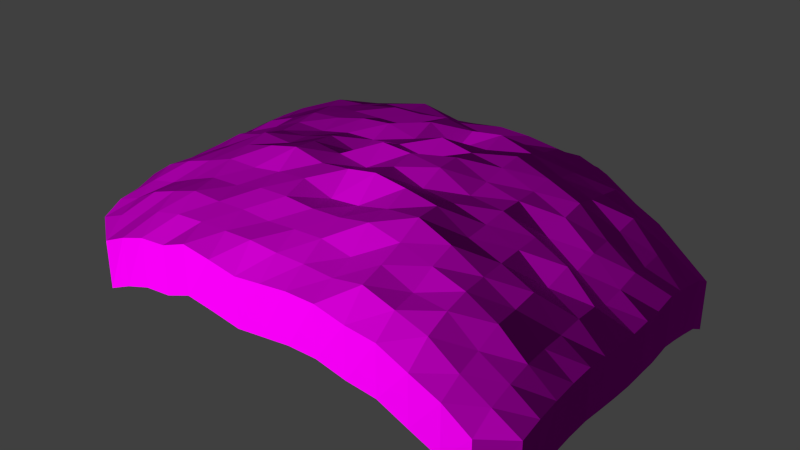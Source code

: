 # Source: decoration_vegetation_pile_foliage_3.blend  (saved by Blender 2.70.0; exported with 4.5.12 LTS)
import bpy
from mathutils import Matrix  # noqa: F401  (used for matrix-valued properties, if any)

bpy.ops.wm.read_factory_settings(use_empty=True)
scene = bpy.context.scene
scene.name = 'Scene'

# ---- collections
col_collection_1 = bpy.data.collections.new('Collection 1'); scene.collection.children.link(col_collection_1)

# ---- images (referenced by path relative to the original .blend; pixels are not part of the script)
import os
ASSET_DIR = os.environ.get("B2B_ASSET_DIR", "")  # directory of the original .blend (textures are referenced by path, not embedded)
HERE = os.path.dirname(os.path.abspath(__file__))  # packed textures are extracted next to this script under _unpacked/

def load_image(name, relpath, width, height, colorspace="sRGB"):
    """Load a texture the original file referenced (path relative to the .blend, or extracted next to this script)."""
    p = next((c for c in (os.path.join(HERE, relpath), os.path.join(ASSET_DIR, relpath)) if relpath and os.path.exists(c)), "")
    if p:
        img = bpy.data.images.load(p, check_existing=True)
        img.name = name
    else:  # same state as the original file: an image datablock whose file is absent (Cycles renders it pink)
        img = bpy.data.images.new(name, width, height)
        img.source = "FILE"
        img.filepath = "//" + (relpath or name)
    img.colorspace_settings.name = colorspace
    return img
img_decoration_vegetation_foliage_3_normal_jpg = load_image('decoration_vegetation_foliage_3_normal.jpg', 'Texturen/decoration_vegetation_foliage_3_normal.jpg', 1024, 1024, 'sRGB')
img_decoration_vegetation_foliage_3_diffuse_jpg = load_image('decoration_vegetation_foliage_3_diffuse.jpg', 'Texturen/decoration_vegetation_foliage_3_diffuse.jpg', 1024, 1024, 'sRGB')

# ---- materials (node trees are filled in below, after node groups)
mat_decoration_pile_foliage_3 = bpy.data.materials.new('decoration_pile_foliage_3')
mat_decoration_pile_foliage_3.alpha_threshold = 0.0
mat_decoration_pile_foliage_3.roughness = 0.5
mat_decoration_pile_foliage_3.line_color = (0.0, 0.0, 0.0, 1.0)

# ---- material node trees
mat_decoration_pile_foliage_3.use_nodes = True; mat_decoration_pile_foliage_3.node_tree.nodes.clear()
_N = mat_decoration_pile_foliage_3.node_tree.nodes; _L = mat_decoration_pile_foliage_3.node_tree.links
n0 = _N.new('ShaderNodeOutputMaterial'); n0.name = 'Material Output'; n0.location = (300, 300)
n1 = _N.new('ShaderNodeBsdfDiffuse'); n1.name = 'Diffuse BSDF'; n1.location = (10, 300)
n2 = _N.new('ShaderNodeNormalMap'); n2.name = 'Normal Map'; n2.location = (-213, 132)
n3 = _N.new('ShaderNodeTexCoord'); n3.name = 'Texture Coordinate'; n3.location = (-776, 299)
n4 = _N.new('ShaderNodeTexImage'); n4.name = 'Image Texture.001'; n4.location = (-475, 135)
n4.width = 140
n4.image = img_decoration_vegetation_foliage_3_normal_jpg
n5 = _N.new('ShaderNodeTexImage'); n5.name = 'Image Texture'; n5.location = (-473, 354)
n5.width = 140
n5.image = img_decoration_vegetation_foliage_3_diffuse_jpg
_L.new(n1.outputs[0], n0.inputs[0])
_L.new(n3.outputs[2], n5.inputs[0])
_L.new(n3.outputs[2], n4.inputs[0])
_L.new(n5.outputs[0], n1.inputs[0])
_L.new(n4.outputs[0], n2.inputs[1])
_L.new(n2.outputs[0], n1.inputs[2])
n0.is_active_output = True

# ---- world
world_world = bpy.data.worlds.new('World'); scene.world = world_world
world_world.color = (0.05088, 0.05088, 0.05088)
world_world.use_sun_shadow = False
world_world.sun_shadow_jitter_overblur = 0.0
world_world.cycles.sampling_method = 'MANUAL'
world_world.cycles.sample_map_resolution = 256

# ---- meshes
me_plane = bpy.data.meshes.new('Plane')
me_plane.from_pydata([(-0.8699, -0.9905, -0.06186), (0.9909, -0.8493, -0.134), (-0.9952, 0.862, -0.01967), (0.8727, 0.973, -0.1267), (-1.006, 0.0, 0.03141), (7.451e-09, -1.01, 0.05409), (1.014, 0.0, -0.06362), (7.451e-09, 1.012, 0.06654), (7.451e-09, 0.0, 0.2756), (-1.002, -0.4987, 0.03721), (0.5108, -1.007, 0.03543), (1.001, 0.4874, -0.06191), (-0.5037, 1.008, 0.04877), (-0.9998, 0.4967, 0.03876), (-0.5021, -1.006, 0.03071), (1.0, -0.4895, -0.07421), (0.5114, 1.007, 0.04104), (7.451e-09, 0.5171, 0.2489), (7.451e-09, -0.5124, 0.205), (-0.5166, 0.0, 0.237), (0.5324, 0.0, 0.2201), (0.5232, 0.5125, 0.1995), (-0.5109, 0.5136, 0.2115), (-0.5121, -0.5126, 0.2106), (0.5256, -0.512, 0.2022), (-0.9979, -0.7445, -0.001124), (0.7586, -0.9907, -0.06093), (0.9949, 0.7255, -0.09188), (-0.7507, 0.996, -0.01214), (-0.9949, 0.7398, -0.0006768), (-0.7505, -0.9982, -0.016), (0.9938, -0.7294, -0.1081), (0.7581, 0.9864, -0.05955), (7.451e-09, 0.7709, 0.1844), (7.451e-09, -0.7678, 0.1663), (-0.7657, 0.0, 0.1281), (0.2609, 0.0, 0.2925), (-1.005, -0.2497, 0.03995), (0.2534, -1.013, 0.07121), (1.008, 0.2463, -0.06283), (-0.2513, 1.011, 0.06523), (-1.007, 0.2496, 0.05369), (-0.2511, -1.01, 0.05627), (1.009, -0.2471, -0.06307), (0.2521, 1.008, 0.04912), (7.451e-09, 0.2564, 0.3005), (7.451e-09, -0.2547, 0.2499), (-0.2552, 0.0, 0.2573), (0.7814, 0.0, 0.06653), (0.5198, 0.7673, 0.1629), (0.5317, 0.2548, 0.2353), (0.2571, 0.5159, 0.2364), (0.7842, 0.5041, 0.1142), (-0.5069, 0.7658, 0.1535), (-0.5162, 0.2552, 0.2497), (-0.7611, 0.5064, 0.1372), (-0.2538, 0.5165, 0.2414), (-0.5165, -0.2545, 0.2498), (-0.5087, -0.7664, 0.1569), (-0.7642, -0.5073, 0.1427), (-0.2539, -0.5142, 0.2293), (0.5275, -0.2537, 0.2029), (0.5149, -0.7614, 0.1194), (0.2577, -0.5151, 0.2405), (0.778, -0.5023, 0.08036), (0.7676, 0.7472, 0.04299), (-0.2528, 0.7718, 0.1901), (-0.2553, -0.2552, 0.279), (0.7809, -0.2506, 0.07886), (0.2548, 0.7692, 0.1747), (0.2592, 0.2556, 0.2653), (0.786, 0.251, 0.1015), (-0.7595, 0.7587, 0.1117), (-0.7672, 0.2526, 0.1551), (-0.2549, 0.2556, 0.2603), (-0.7658, -0.2522, 0.1419), (-0.758, -0.757, 0.08839), (-0.2525, -0.7672, 0.1617), (0.2586, -0.2547, 0.2465), (0.2544, -0.7658, 0.1509), (0.7658, -0.7478, 0.0223), (-0.9939, -0.8645, -0.03916), (0.8721, -0.9789, -0.1317), (0.9878, 0.8423, -0.1299), (-0.8714, 0.9881, -0.05105), (7.451e-09, 0.8894, 0.1232), (7.451e-09, -0.89, 0.1215), (-0.8896, 0.0, 0.09345), (0.1274, 0.0, 0.2593), (-1.007, -0.1249, 0.042), (0.1258, -1.012, 0.06928), (1.014, 0.1241, -0.05823), (-0.1253, 1.009, 0.05406), (-1.008, 0.1249, 0.04632), (-0.1251, -1.007, 0.03858), (1.012, -0.1242, -0.06406), (0.1255, 1.009, 0.05066), (7.451e-09, 0.1265, 0.2691), (7.451e-09, -0.1263, 0.3067), (-0.1263, 0.0, 0.2617), (0.8976, 0.0, -0.007575), (0.5146, 0.8871, 0.1114), (0.5319, 0.1262, 0.2224), (0.1267, 0.5156, 0.233), (0.6547, 0.5085, 0.159), (-0.5064, 0.8902, 0.1275), (-0.5172, 0.1263, 0.2483), (-0.8832, 0.5025, 0.09695), (-0.3829, 0.5159, 0.2375), (-0.5159, -0.1261, 0.2325), (-0.5055, -0.8876, 0.1062), (-0.8865, -0.5039, 0.101), (-0.3822, -0.513, 0.2126), (0.5312, -0.126, 0.2169), (0.5152, -0.887, 0.1022), (0.1267, -0.5132, 0.2151), (0.6537, -0.5072, 0.142), (-0.9979, -0.621, 0.01169), (0.635, -0.9985, -0.01407), (0.9958, 0.606, -0.07787), (-0.6277, 1.002, 0.01901), (-0.9983, 0.6196, 0.02853), (-0.628, -1.004, 0.019), (0.9955, -0.6092, -0.09173), (0.6359, 0.9969, -0.007604), (7.451e-09, 0.6459, 0.2238), (7.451e-09, -0.6423, 0.2031), (-0.6442, 0.0, 0.1941), (0.3955, 0.0, 0.2463), (-1.002, -0.3739, 0.03289), (0.3806, -1.008, 0.04596), (1.009, 0.3682, -0.04581), (-0.3766, 1.007, 0.04515), (-1.005, 0.3743, 0.05952), (-0.3784, -1.013, 0.07138), (1.007, -0.3691, -0.05984), (0.3796, 1.006, 0.03966), (7.451e-09, 0.3879, 0.2907), (7.451e-09, -0.3856, 0.2736), (-0.3848, 0.0, 0.235), (0.6584, 0.0, 0.1372), (0.5202, 0.6399, 0.1787), (0.5261, 0.3835, 0.2109), (0.3908, 0.5156, 0.2347), (0.8956, 0.4953, 0.02387), (-0.5094, 0.6418, 0.1924), (-0.5116, 0.3836, 0.2117), (-0.6405, 0.5126, 0.2025), (-0.1259, 0.515, 0.2264), (-0.5143, -0.3838, 0.233), (-0.5091, -0.6391, 0.174), (-0.6386, -0.5099, 0.1749), (-0.1261, -0.5147, 0.2398), (0.5245, -0.382, 0.1922), (0.521, -0.6386, 0.1686), (0.3934, -0.5155, 0.2507), (0.8899, -0.4953, -0.005328), (0.7619, 0.8666, 0.00406), (0.7735, 0.6259, 0.07512), (0.6455, 0.7574, 0.104), (0.8848, 0.7364, -0.02133), (-0.252, 0.8925, 0.1392), (-0.2539, 0.6481, 0.2415), (-0.3808, 0.7709, 0.1853), (-0.1256, 0.7696, 0.1766), (-0.2554, -0.1263, 0.2718), (-0.2552, -0.3861, 0.2852), (-0.3845, -0.2547, 0.2433), (-0.1263, -0.2549, 0.2665), (0.7944, -0.1254, 0.1163), (0.785, -0.3774, 0.1008), (0.6607, -0.2526, 0.1617), (0.9026, -0.2492, 0.02008), (0.2543, 0.8931, 0.1426), (0.2571, 0.6472, 0.2356), (0.1262, 0.7698, 0.178), (0.3868, 0.7699, 0.1793), (0.2597, 0.3875, 0.2884), (0.2604, 0.1264, 0.2814), (0.127, 0.255, 0.2372), (0.3962, 0.2557, 0.2756), (0.7823, 0.3768, 0.1003), (0.7876, 0.1252, 0.09344), (0.6657, 0.2535, 0.1901), (0.905, 0.249, 0.03255), (-0.7538, 0.8768, 0.05761), (-0.7586, 0.6319, 0.1194), (-0.878, 0.7491, 0.05446), (-0.6312, 0.7596, 0.1169), (-0.7672, 0.3808, 0.1673), (-0.771, 0.1258, 0.1655), (-0.8855, 0.2507, 0.0907), (-0.6434, 0.254, 0.2056), (-0.2549, 0.3871, 0.2741), (-0.2557, 0.1265, 0.283), (-0.3851, 0.2554, 0.2577), (-0.1263, 0.2555, 0.2629), (-0.7709, -0.1257, 0.1637), (-0.7653, -0.3797, 0.1472), (-0.8875, -0.2511, 0.0958), (-0.641, -0.2532, 0.183), (-0.7569, -0.6304, 0.09485), (-0.7516, -0.8759, 0.03219), (-0.8769, -0.7494, 0.03406), (-0.6341, -0.7619, 0.1236), (-0.2533, -0.6425, 0.2044), (-0.2518, -0.89, 0.121), (-0.3799, -0.7664, 0.1552), (-0.1256, -0.7665, 0.1574), (0.2605, -0.1263, 0.2861), (0.2594, -0.3859, 0.2763), (0.1274, -0.2554, 0.284), (0.393, -0.2543, 0.2338), (0.2574, -0.6451, 0.2289), (0.2536, -0.8895, 0.118), (0.1263, -0.7687, 0.1726), (0.387, -0.7678, 0.1669), (0.7767, -0.6277, 0.07134), (0.761, -0.8689, -0.01192), (0.6496, -0.7595, 0.1069), (0.8836, -0.7391, -0.04), (0.8767, 0.8535, -0.06421), (-0.1255, 0.8908, 0.1307), (-0.1262, -0.1261, 0.2446), (0.9071, -0.1248, 0.02401), (0.3856, 0.8937, 0.1465), (0.3938, 0.386, 0.2582), (0.8951, 0.3716, 0.01573), (-0.6302, 0.8828, 0.08878), (-0.64, 0.3824, 0.1923), (-0.1262, 0.3871, 0.277), (-0.6433, -0.1259, 0.1907), (-0.6341, -0.6351, 0.1368), (-0.1259, -0.6429, 0.2098), (0.3935, -0.1261, 0.2294), (0.3893, -0.6422, 0.2028), (0.8879, -0.618, -0.01539), (0.6374, 0.8754, 0.04991), (0.6527, 0.6356, 0.1474), (0.8933, 0.6179, 0.01514), (-0.3793, 0.8925, 0.1395), (-0.3819, 0.6449, 0.2169), (-0.1258, 0.6445, 0.2135), (-0.385, -0.1262, 0.2411), (-0.3849, -0.3852, 0.2602), (-0.1262, -0.385, 0.2623), (0.6648, -0.1257, 0.1706), (0.6566, -0.3799, 0.1513), (0.8935, -0.3723, 0.002007), (0.1261, 0.8938, 0.1468), (0.1268, 0.6476, 0.2387), (0.3897, 0.6453, 0.2212), (0.1272, 0.3868, 0.273), (0.1276, 0.1264, 0.3015), (0.3966, 0.1263, 0.2643), (0.6594, 0.3811, 0.1723), (0.6653, 0.1258, 0.1735), (0.9013, 0.1246, 0.008698), (-0.8735, 0.8679, 0.011), (-0.8808, 0.6268, 0.08154), (-0.6368, 0.6388, 0.1709), (-0.888, 0.3777, 0.1153), (-0.8872, 0.1252, 0.08654), (-0.6446, 0.126, 0.2025), (-0.3843, 0.3859, 0.2544), (-0.3858, 0.1264, 0.2578), (-0.1264, 0.1265, 0.2932), (-0.8904, -0.1253, 0.1014), (-0.8819, -0.376, 0.0747), (-0.6413, -0.382, 0.1935), (-0.8816, -0.6277, 0.07084), (-0.874, -0.8709, 0.0006071), (-0.6308, -0.8835, 0.08029), (-0.3806, -0.64, 0.1803), (-0.3786, -0.8891, 0.1155), (-0.1255, -0.8908, 0.1269), (0.1275, -0.1264, 0.3005), (0.1273, -0.3864, 0.2915), (0.3942, -0.3848, 0.2555), (0.1266, -0.643, 0.2085), (0.126, -0.8903, 0.123), (0.3861, -0.8927, 0.1392), (0.6524, -0.6344, 0.132), (0.6439, -0.8809, 0.0641), (0.878, -0.859, -0.07411), (-0.8699, -0.9905, -0.2374), (0.9909, -0.8493, -0.3095), (-0.9952, 0.862, -0.1952), (0.8727, 0.973, -0.3022), (-1.006, 0.0, -0.1441), (7.451e-09, -1.01, -0.1215), (1.014, 0.0, -0.2392), (7.451e-09, 1.012, -0.109), (-1.002, -0.4987, -0.1383), (0.5108, -1.007, -0.1401), (1.001, 0.4874, -0.2375), (-0.5037, 1.008, -0.1268), (-0.9998, 0.4967, -0.1368), (-0.5021, -1.006, -0.1448), (1.0, -0.4895, -0.2498), (0.5114, 1.007, -0.1345), (-0.9979, -0.7445, -0.1767), (0.7586, -0.9907, -0.2365), (0.9949, 0.7255, -0.2674), (-0.7507, 0.996, -0.1877), (-0.9949, 0.7398, -0.1762), (-0.7505, -0.9982, -0.1915), (0.9938, -0.7294, -0.2836), (0.7581, 0.9864, -0.2351), (-1.005, -0.2497, -0.1356), (0.2534, -1.013, -0.1043), (1.008, 0.2463, -0.2384), (-0.2513, 1.011, -0.1103), (-1.007, 0.2496, -0.1219), (-0.2511, -1.01, -0.1193), (1.009, -0.2471, -0.2386), (0.2521, 1.008, -0.1264), (-0.9939, -0.8645, -0.2147), (0.8721, -0.9789, -0.3072), (0.9878, 0.8423, -0.3054), (-0.8714, 0.9881, -0.2266), (-1.007, -0.1249, -0.1335), (0.1258, -1.012, -0.1063), (1.014, 0.1241, -0.2338), (-0.1253, 1.009, -0.1215), (-1.008, 0.1249, -0.1292), (-0.1251, -1.007, -0.137), (1.012, -0.1242, -0.2396), (0.1255, 1.009, -0.1249), (-0.9979, -0.621, -0.1639), (0.635, -0.9985, -0.1896), (0.9958, 0.606, -0.2534), (-0.6277, 1.002, -0.1565), (-0.9983, 0.6196, -0.147), (-0.628, -1.004, -0.1565), (0.9955, -0.6092, -0.2673), (0.6359, 0.9969, -0.1831), (-1.002, -0.3739, -0.1427), (0.3806, -1.008, -0.1296), (1.009, 0.3682, -0.2214), (-0.3766, 1.007, -0.1304), (-1.005, 0.3743, -0.116), (-0.3784, -1.013, -0.1042), (1.007, -0.3691, -0.2354), (0.3796, 1.006, -0.1359)], [], [(29, 187, 258, 2), (222, 85, 7, 92), (223, 98, 8, 99), (224, 95, 6, 100), (225, 101, 16, 136), (226, 142, 21, 143), (227, 131, 11, 144), (228, 105, 12, 120), (229, 146, 22, 147), (230, 137, 17, 148), (231, 109, 19, 127), (232, 150, 23, 151), (233, 126, 18, 152), (234, 113, 20, 128), (235, 154, 24, 155), (236, 123, 15, 156), (237, 157, 32, 124), (238, 158, 65, 159), (239, 119, 27, 160), (240, 161, 40, 132), (241, 162, 66, 163), (242, 125, 33, 164), (243, 165, 47, 139), (244, 166, 67, 167), (245, 138, 46, 168), (246, 169, 48, 140), (247, 170, 68, 171), (248, 135, 43, 172), (249, 173, 44, 96), (250, 174, 69, 175), (251, 141, 49, 176), (252, 177, 51, 103), (253, 178, 70, 179), (254, 102, 50, 180), (255, 181, 52, 104), (256, 182, 71, 183), (257, 91, 39, 184), (258, 185, 28, 84), (259, 186, 72, 187), (260, 145, 53, 188), (261, 189, 55, 107), (262, 190, 73, 191), (263, 106, 54, 192), (264, 193, 56, 108), (265, 194, 74, 195), (266, 97, 45, 196), (267, 197, 35, 87), (268, 198, 75, 199), (269, 149, 57, 200), (270, 201, 59, 111), (271, 202, 76, 203), (272, 110, 58, 204), (273, 205, 60, 112), (274, 206, 77, 207), (275, 86, 34, 208), (276, 209, 36, 88), (277, 210, 78, 211), (278, 153, 61, 212), (279, 213, 63, 115), (280, 214, 79, 215), (281, 114, 62, 216), (282, 217, 64, 116), (283, 218, 80, 219), (157, 221, 3, 32), (2, 258, 84), (65, 160, 221, 157), (160, 27, 83, 221), (161, 222, 92, 40), (66, 164, 222, 161), (164, 33, 85, 222), (165, 223, 99, 47), (67, 168, 223, 165), (168, 46, 98, 223), (169, 224, 100, 48), (68, 172, 224, 169), (172, 43, 95, 224), (173, 225, 136, 44), (69, 176, 225, 173), (176, 49, 101, 225), (177, 226, 143, 51), (70, 180, 226, 177), (180, 50, 142, 226), (181, 227, 144, 52), (71, 184, 227, 181), (184, 39, 131, 227), (185, 228, 120, 28), (72, 188, 228, 185), (188, 53, 105, 228), (189, 229, 147, 55), (73, 192, 229, 189), (192, 54, 146, 229), (193, 230, 148, 56), (74, 196, 230, 193), (196, 45, 137, 230), (197, 231, 127, 35), (75, 200, 231, 197), (200, 57, 109, 231), (201, 232, 151, 59), (76, 204, 232, 201), (204, 58, 150, 232), (205, 233, 152, 60), (77, 208, 233, 205), (208, 34, 126, 233), (209, 234, 128, 36), (78, 212, 234, 209), (212, 61, 113, 234), (213, 235, 155, 63), (79, 216, 235, 213), (216, 62, 154, 235), (217, 236, 156, 64), (80, 220, 236, 217), (220, 31, 123, 236), (101, 237, 124, 16), (49, 159, 237, 101), (159, 65, 157, 237), (141, 238, 159, 49), (21, 104, 238, 141), (104, 52, 158, 238), (158, 239, 160, 65), (52, 144, 239, 158), (144, 11, 119, 239), (105, 240, 132, 12), (53, 163, 240, 105), (163, 66, 161, 240), (145, 241, 163, 53), (22, 108, 241, 145), (108, 56, 162, 241), (162, 242, 164, 66), (56, 148, 242, 162), (148, 17, 125, 242), (109, 243, 139, 19), (57, 167, 243, 109), (167, 67, 165, 243), (149, 244, 167, 57), (23, 112, 244, 149), (112, 60, 166, 244), (166, 245, 168, 67), (60, 152, 245, 166), (152, 18, 138, 245), (113, 246, 140, 20), (61, 171, 246, 113), (171, 68, 169, 246), (153, 247, 171, 61), (24, 116, 247, 153), (116, 64, 170, 247), (170, 248, 172, 68), (64, 156, 248, 170), (156, 15, 135, 248), (85, 249, 96, 7), (33, 175, 249, 85), (175, 69, 173, 249), (125, 250, 175, 33), (17, 103, 250, 125), (103, 51, 174, 250), (174, 251, 176, 69), (51, 143, 251, 174), (143, 21, 141, 251), (137, 252, 103, 17), (45, 179, 252, 137), (179, 70, 177, 252), (97, 253, 179, 45), (8, 88, 253, 97), (88, 36, 178, 253), (178, 254, 180, 70), (36, 128, 254, 178), (128, 20, 102, 254), (142, 255, 104, 21), (50, 183, 255, 142), (183, 71, 181, 255), (102, 256, 183, 50), (20, 140, 256, 102), (140, 48, 182, 256), (182, 257, 184, 71), (48, 100, 257, 182), (100, 6, 91, 257), (0, 30, 202, 271), (0, 271, 81), (187, 72, 185, 258), (121, 259, 187, 29), (13, 107, 259, 121), (107, 55, 186, 259), (186, 260, 188, 72), (55, 147, 260, 186), (147, 22, 145, 260), (133, 261, 107, 13), (41, 191, 261, 133), (191, 73, 189, 261), (93, 262, 191, 41), (4, 87, 262, 93), (87, 35, 190, 262), (190, 263, 192, 73), (35, 127, 263, 190), (127, 19, 106, 263), (146, 264, 108, 22), (54, 195, 264, 146), (195, 74, 193, 264), (106, 265, 195, 54), (19, 139, 265, 106), (139, 47, 194, 265), (194, 266, 196, 74), (47, 99, 266, 194), (99, 8, 97, 266), (89, 267, 87, 4), (37, 199, 267, 89), (199, 75, 197, 267), (129, 268, 199, 37), (9, 111, 268, 129), (111, 59, 198, 268), (198, 269, 200, 75), (59, 151, 269, 198), (151, 23, 149, 269), (117, 270, 111, 9), (25, 203, 270, 117), (203, 76, 201, 270), (81, 271, 203, 25), (202, 272, 204, 76), (30, 122, 272, 202), (122, 14, 110, 272), (150, 273, 112, 23), (58, 207, 273, 150), (207, 77, 205, 273), (110, 274, 207, 58), (14, 134, 274, 110), (134, 42, 206, 274), (206, 275, 208, 77), (42, 94, 275, 206), (94, 5, 86, 275), (98, 276, 88, 8), (46, 211, 276, 98), (211, 78, 209, 276), (138, 277, 211, 46), (18, 115, 277, 138), (115, 63, 210, 277), (210, 278, 212, 78), (63, 155, 278, 210), (155, 24, 153, 278), (126, 279, 115, 18), (34, 215, 279, 126), (215, 79, 213, 279), (86, 280, 215, 34), (5, 90, 280, 86), (90, 38, 214, 280), (214, 281, 216, 79), (38, 130, 281, 214), (130, 10, 114, 281), (154, 282, 116, 24), (62, 219, 282, 154), (219, 80, 217, 282), (114, 283, 219, 62), (10, 118, 283, 114), (118, 26, 218, 283), (218, 284, 220, 80), (26, 82, 284, 218), (221, 83, 3), (284, 1, 31, 220), (82, 1, 284), (16, 124, 336, 300), (40, 92, 324, 312), (129, 37, 309, 337), (117, 9, 293, 329), (122, 30, 306, 334), (6, 95, 327, 291), (12, 132, 340, 296), (81, 25, 301, 317), (93, 41, 313, 325), (130, 38, 310, 338), (118, 10, 294, 330), (123, 31, 307, 335), (0, 81, 317, 285), (7, 96, 328, 292), (133, 13, 297, 341), (82, 26, 302, 318), (94, 42, 314, 326), (131, 39, 311, 339), (89, 4, 289, 321), (124, 32, 308, 336), (1, 82, 318, 286), (119, 11, 295, 331), (134, 14, 298, 342), (83, 27, 303, 319), (25, 117, 329, 301), (90, 5, 290, 322), (95, 43, 315, 327), (132, 40, 312, 340), (29, 2, 287, 305), (3, 83, 319, 288), (120, 12, 296, 332), (135, 15, 299, 343), (26, 118, 330, 302), (84, 28, 304, 320), (41, 133, 341, 313), (91, 6, 291, 323), (96, 44, 316, 328), (2, 84, 320, 287), (13, 121, 333, 297), (37, 89, 321, 309), (136, 16, 300, 344), (27, 119, 331, 303), (42, 134, 342, 314), (92, 7, 292, 324), (9, 129, 337, 293), (30, 0, 285, 306), (38, 90, 322, 310), (14, 122, 334, 298), (32, 3, 288, 308), (28, 120, 332, 304), (43, 135, 343, 315), (4, 93, 325, 289), (10, 130, 338, 294), (15, 123, 335, 299), (39, 91, 323, 311), (31, 1, 286, 307), (121, 29, 305, 333), (44, 136, 344, 316), (5, 94, 326, 290), (11, 131, 339, 295)])
_uv = me_plane.uv_layers.new(name='UVMap')
_uv.uv.foreach_set('vector', [1.278, 1.524, 1.268, 1.399, 1.386, 1.398, 1.389, 1.506, 1.411, 0.6435, 1.414, 0.513, 1.553, 0.514, 1.561, 0.6468, 0.3743, 0.6374, 0.3791, 0.5053, 0.5012, 0.5144, 0.4984, 0.6389, 0.3794, -0.4427, 0.38, -0.5884, 0.5146, -0.5901, 0.5132, -0.4534, 1.388, 0.1263, 1.387, -0.00195, 1.518, -0.01834, 1.543, 0.1124, 0.8851, 0.133, 0.8885, -0.003357, 1.014, 0.001132, 1.013, 0.134, 0.9002, -0.4206, 0.9055, -0.5517, 1.031, -0.5451, 1.024, -0.4053, 1.391, 1.155, 1.392, 1.028, 1.531, 1.041, 1.529, 1.169, 0.8865, 1.156, 0.8851, 1.027, 1.013, 1.022, 1.014, 1.148, 0.8826, 0.6382, 0.8821, 0.514, 1.015, 0.5141, 1.018, 0.6393, 0.3689, 1.165, 0.3705, 1.03, 0.4984, 1.03, 0.4983, 1.168, -0.1488, 1.149, -0.1465, 1.02, -0.01535, 1.019, -0.01873, 1.15, -0.1453, 0.6331, -0.1465, 0.5061, -0.01958, 0.5072, -0.01282, 0.6344, 0.381, 0.1188, 0.383, -0.01806, 0.5091, -0.01825, 0.5071, 0.1208, -0.129, 0.1204, -0.1267, -0.01303, 0.0009135, -0.009621, 0.001374, 0.1255, -0.1301, -0.422, -0.1366, -0.5585, -0.008897, -0.5649, -0.004824, -0.429, 1.389, -0.1359, 1.385, -0.2646, 1.516, -0.2815, 1.521, -0.1488, 1.138, -0.1277, 1.142, -0.2638, 1.264, -0.2623, 1.263, -0.1299, 1.146, -0.3948, 1.155, -0.5351, 1.276, -0.5193, 1.266, -0.3926, 1.398, 0.9016, 1.404, 0.7735, 1.547, 0.7793, 1.551, 0.9115, 1.141, 0.8943, 1.142, 0.7681, 1.273, 0.7698, 1.269, 0.8968, 1.146, 0.6398, 1.146, 0.5132, 1.277, 0.5131, 1.278, 0.641, 0.3719, 0.8975, 0.3713, 0.7662, 0.4973, 0.7669, 0.497, 0.8981, 0.1166, 0.8896, 0.12, 0.7629, 0.2453, 0.7645, 0.2448, 0.8952, 0.1183, 0.6354, 0.1209, 0.5096, 0.2501, 0.5161, 0.2472, 0.6385, 0.3818, -0.1585, 0.3796, -0.2958, 0.5129, -0.3117, 0.5109, -0.1693, 0.1266, -0.1523, 0.1244, -0.2884, 0.2507, -0.3032, 0.2541, -0.1566, 0.1217, -0.4356, 0.119, -0.5693, 0.2476, -0.5821, 0.2504, -0.4397, 1.404, 0.3832, 1.4, 0.2544, 1.551, 0.2455, 1.56, 0.3802, 1.143, 0.3874, 1.141, 0.2625, 1.273, 0.2601, 1.276, 0.3865, 1.138, 0.1349, 1.139, 0.002772, 1.262, 0.003537, 1.265, 0.1317, 0.8847, 0.3896, 0.8838, 0.2632, 1.015, 0.2635, 1.016, 0.3894, 0.631, 0.3891, 0.6318, 0.2605, 0.7579, 0.2618, 0.7601, 0.3844, 0.6328, 0.1258, 0.635, -0.01374, 0.7615, -0.005813, 0.7585, 0.1304, 0.8907, -0.1387, 0.8944, -0.2797, 1.018, -0.2644, 1.016, -0.1328, 0.6398, -0.1541, 0.6423, -0.3002, 0.7688, -0.2898, 0.765, -0.1426, 0.6442, -0.4457, 0.6471, -0.5828, 0.7789, -0.5773, 0.7737, -0.4292, 1.386, 1.398, 1.387, 1.278, 1.52, 1.295, 1.509, 1.414, 1.146, 1.404, 1.143, 1.277, 1.265, 1.275, 1.268, 1.399, 1.139, 1.148, 1.14, 1.022, 1.268, 1.025, 1.268, 1.152, 0.8922, 1.417, 0.8877, 1.285, 1.016, 1.282, 1.02, 1.412, 0.6294, 1.44, 0.6297, 1.296, 0.7584, 1.294, 0.7602, 1.432, 0.6274, 1.164, 0.6262, 1.028, 0.7535, 1.024, 0.7565, 1.159, 0.8826, 0.8939, 0.8828, 0.7647, 1.014, 0.7658, 1.013, 0.8935, 0.6247, 0.8963, 0.6246, 0.7655, 0.7529, 0.7663, 0.753, 0.895, 0.6248, 0.6409, 0.6255, 0.5165, 0.7554, 0.5126, 0.7526, 0.6399, 0.364, 1.437, 0.3671, 1.297, 0.4984, 1.31, 0.4969, 1.443, 0.1018, 1.426, 0.1059, 1.287, 0.2362, 1.296, 0.2322, 1.431, 0.1108, 1.153, 0.1144, 1.02, 0.2424, 1.024, 0.2407, 1.163, -0.1558, 1.403, -0.1528, 1.278, -0.02209, 1.278, -0.02877, 1.407, -0.3984, 1.396, -0.4017, 1.277, -0.2756, 1.271, -0.2798, 1.398, -0.4011, 1.15, -0.4038, 1.023, -0.2734, 1.02, -0.2743, 1.147, -0.148, 0.8907, -0.1458, 0.7612, -0.01544, 0.762, -0.01741, 0.8906, -0.4068, 0.895, -0.4122, 0.7649, -0.2792, 0.7626, -0.2773, 0.8918, -0.4145, 0.6329, -0.4137, 0.5008, -0.2787, 0.5039, -0.2817, 0.6328, 0.3823, 0.3878, 0.3848, 0.2598, 0.5076, 0.2615, 0.5066, 0.3932, 0.1254, 0.3841, 0.1251, 0.2567, 0.2555, 0.2515, 0.2541, 0.3861, 0.1258, 0.1246, 0.1281, -0.01574, 0.2554, -0.01714, 0.2545, 0.1197, -0.1427, 0.3795, -0.1327, 0.25, -0.006366, 0.2558, -0.01588, 0.3859, -0.4072, 0.3697, -0.3996, 0.2388, -0.2717, 0.2476, -0.2734, 0.376, -0.3819, 0.1074, -0.3795, -0.0225, -0.2559, -0.01828, -0.2581, 0.1156, -0.1247, -0.1465, -0.1253, -0.2812, -0.001165, -0.2862, 0.000525, -0.1485, -0.3729, -0.1541, -0.3751, -0.2908, -0.2521, -0.2885, -0.2479, -0.1487, 1.385, -0.2646, 1.386, -0.3926, 1.511, -0.4088, 1.516, -0.2815, 1.389, 1.506, 1.386, 1.398, 1.509, 1.414, 1.264, -0.2623, 1.266, -0.3926, 1.386, -0.3926, 1.385, -0.2646, 1.266, -0.3926, 1.276, -0.5193, 1.391, -0.5141, 1.386, -0.3926, 1.404, 0.7735, 1.411, 0.6435, 1.561, 0.6468, 1.547, 0.7793, 1.273, 0.7698, 1.278, 0.641, 1.411, 0.6435, 1.404, 0.7735, 1.278, 0.641, 1.277, 0.5131, 1.414, 0.513, 1.411, 0.6435, 0.3713, 0.7662, 0.3743, 0.6374, 0.4984, 0.6389, 0.4973, 0.7669, 0.2453, 0.7645, 0.2472, 0.6385, 0.3743, 0.6374, 0.3713, 0.7662, 0.2472, 0.6385, 0.2501, 0.5161, 0.3791, 0.5053, 0.3743, 0.6374, 0.3796, -0.2958, 0.3794, -0.4427, 0.5132, -0.4534, 0.5129, -0.3117, 0.2507, -0.3032, 0.2504, -0.4397, 0.3794, -0.4427, 0.3796, -0.2958, 0.2504, -0.4397, 0.2476, -0.5821, 0.38, -0.5884, 0.3794, -0.4427, 1.4, 0.2544, 1.388, 0.1263, 1.543, 0.1124, 1.551, 0.2455, 1.273, 0.2601, 1.265, 0.1317, 1.388, 0.1263, 1.4, 0.2544, 1.265, 0.1317, 1.262, 0.003537, 1.387, -0.00195, 1.388, 0.1263, 0.8838, 0.2632, 0.8851, 0.133, 1.013, 0.134, 1.015, 0.2635, 0.7579, 0.2618, 0.7585, 0.1304, 0.8851, 0.133, 0.8838, 0.2632, 0.7585, 0.1304, 0.7615, -0.005813, 0.8885, -0.003357, 0.8851, 0.133, 0.8944, -0.2797, 0.9002, -0.4206, 1.024, -0.4053, 1.018, -0.2644, 0.7688, -0.2898, 0.7737, -0.4292, 0.9002, -0.4206, 0.8944, -0.2797, 0.7737, -0.4292, 0.7789, -0.5773, 0.9055, -0.5517, 0.9002, -0.4206, 1.387, 1.278, 1.391, 1.155, 1.529, 1.169, 1.52, 1.295, 1.265, 1.275, 1.268, 1.152, 1.391, 1.155, 1.387, 1.278, 1.268, 1.152, 1.268, 1.025, 1.392, 1.028, 1.391, 1.155, 0.8877, 1.285, 0.8865, 1.156, 1.014, 1.148, 1.016, 1.282, 0.7584, 1.294, 0.7565, 1.159, 0.8865, 1.156, 0.8877, 1.285, 0.7565, 1.159, 0.7535, 1.024, 0.8851, 1.027, 0.8865, 1.156, 0.8828, 0.7647, 0.8826, 0.6382, 1.018, 0.6393, 1.014, 0.7658, 0.7529, 0.7663, 0.7526, 0.6399, 0.8826, 0.6382, 0.8828, 0.7647, 0.7526, 0.6399, 0.7554, 0.5126, 0.8821, 0.514, 0.8826, 0.6382, 0.3671, 1.297, 0.3689, 1.165, 0.4983, 1.168, 0.4984, 1.31, 0.2362, 1.296, 0.2407, 1.163, 0.3689, 1.165, 0.3671, 1.297, 0.2407, 1.163, 0.2424, 1.024, 0.3705, 1.03, 0.3689, 1.165, -0.1528, 1.278, -0.1488, 1.149, -0.01873, 1.15, -0.02209, 1.278, -0.2756, 1.271, -0.2743, 1.147, -0.1488, 1.149, -0.1528, 1.278, -0.2743, 1.147, -0.2734, 1.02, -0.1465, 1.02, -0.1488, 1.149, -0.1458, 0.7612, -0.1453, 0.6331, -0.01282, 0.6344, -0.01544, 0.762, -0.2792, 0.7626, -0.2817, 0.6328, -0.1453, 0.6331, -0.1458, 0.7612, -0.2817, 0.6328, -0.2787, 0.5039, -0.1465, 0.5061, -0.1453, 0.6331, 0.3848, 0.2598, 0.381, 0.1188, 0.5071, 0.1208, 0.5076, 0.2615, 0.2555, 0.2515, 0.2545, 0.1197, 0.381, 0.1188, 0.3848, 0.2598, 0.2545, 0.1197, 0.2554, -0.01714, 0.383, -0.01806, 0.381, 0.1188, -0.1327, 0.25, -0.129, 0.1204, 0.001374, 0.1255, -0.006366, 0.2558, -0.2717, 0.2476, -0.2581, 0.1156, -0.129, 0.1204, -0.1327, 0.25, -0.2581, 0.1156, -0.2559, -0.01828, -0.1267, -0.01303, -0.129, 0.1204, -0.1253, -0.2812, -0.1301, -0.422, -0.004824, -0.429, -0.001165, -0.2862, -0.2521, -0.2885, -0.2534, -0.4191, -0.1301, -0.422, -0.1253, -0.2812, -0.2534, -0.4191, -0.2606, -0.5468, -0.1366, -0.5585, -0.1301, -0.422, 1.387, -0.00195, 1.389, -0.1359, 1.521, -0.1488, 1.518, -0.01834, 1.262, 0.003537, 1.263, -0.1299, 1.389, -0.1359, 1.387, -0.00195, 1.263, -0.1299, 1.264, -0.2623, 1.385, -0.2646, 1.389, -0.1359, 1.139, 0.002772, 1.138, -0.1277, 1.263, -0.1299, 1.262, 0.003537, 1.014, 0.001132, 1.016, -0.1328, 1.138, -0.1277, 1.139, 0.002772, 1.016, -0.1328, 1.018, -0.2644, 1.142, -0.2638, 1.138, -0.1277, 1.142, -0.2638, 1.146, -0.3948, 1.266, -0.3926, 1.264, -0.2623, 1.018, -0.2644, 1.024, -0.4053, 1.146, -0.3948, 1.142, -0.2638, 1.024, -0.4053, 1.031, -0.5451, 1.155, -0.5351, 1.146, -0.3948, 1.392, 1.028, 1.398, 0.9016, 1.551, 0.9115, 1.531, 1.041, 1.268, 1.025, 1.269, 0.8968, 1.398, 0.9016, 1.392, 1.028, 1.269, 0.8968, 1.273, 0.7698, 1.404, 0.7735, 1.398, 0.9016, 1.14, 1.022, 1.141, 0.8943, 1.269, 0.8968, 1.268, 1.025, 1.013, 1.022, 1.013, 0.8935, 1.141, 0.8943, 1.14, 1.022, 1.013, 0.8935, 1.014, 0.7658, 1.142, 0.7681, 1.141, 0.8943, 1.142, 0.7681, 1.146, 0.6398, 1.278, 0.641, 1.273, 0.7698, 1.014, 0.7658, 1.018, 0.6393, 1.146, 0.6398, 1.142, 0.7681, 1.018, 0.6393, 1.015, 0.5141, 1.146, 0.5132, 1.146, 0.6398, 0.3705, 1.03, 0.3719, 0.8975, 0.497, 0.8981, 0.4984, 1.03, 0.2424, 1.024, 0.2448, 0.8952, 0.3719, 0.8975, 0.3705, 1.03, 0.2448, 0.8952, 0.2453, 0.7645, 0.3713, 0.7662, 0.3719, 0.8975, 0.1144, 1.02, 0.1166, 0.8896, 0.2448, 0.8952, 0.2424, 1.024, -0.01535, 1.019, -0.01741, 0.8906, 0.1166, 0.8896, 0.1144, 1.02, -0.01741, 0.8906, -0.01544, 0.762, 0.12, 0.7629, 0.1166, 0.8896, 0.12, 0.7629, 0.1183, 0.6354, 0.2472, 0.6385, 0.2453, 0.7645, -0.01544, 0.762, -0.01282, 0.6344, 0.1183, 0.6354, 0.12, 0.7629, -0.01282, 0.6344, -0.01958, 0.5072, 0.1209, 0.5096, 0.1183, 0.6354, 0.383, -0.01806, 0.3818, -0.1585, 0.5109, -0.1693, 0.5091, -0.01825, 0.2554, -0.01714, 0.2541, -0.1566, 0.3818, -0.1585, 0.383, -0.01806, 0.2541, -0.1566, 0.2507, -0.3032, 0.3796, -0.2958, 0.3818, -0.1585, 0.1281, -0.01574, 0.1266, -0.1523, 0.2541, -0.1566, 0.2554, -0.01714, 0.0009135, -0.009621, 0.000525, -0.1485, 0.1266, -0.1523, 0.1281, -0.01574, 0.000525, -0.1485, -0.001165, -0.2862, 0.1244, -0.2884, 0.1266, -0.1523, 0.1244, -0.2884, 0.1217, -0.4356, 0.2504, -0.4397, 0.2507, -0.3032, -0.001165, -0.2862, -0.004824, -0.429, 0.1217, -0.4356, 0.1244, -0.2884, -0.004824, -0.429, -0.008897, -0.5649, 0.119, -0.5693, 0.1217, -0.4356, 1.414, 0.513, 1.404, 0.3832, 1.56, 0.3802, 1.553, 0.514, 1.277, 0.5131, 1.276, 0.3865, 1.404, 0.3832, 1.414, 0.513, 1.276, 0.3865, 1.273, 0.2601, 1.4, 0.2544, 1.404, 0.3832, 1.146, 0.5132, 1.143, 0.3874, 1.276, 0.3865, 1.277, 0.5131, 1.015, 0.5141, 1.016, 0.3894, 1.143, 0.3874, 1.146, 0.5132, 1.016, 0.3894, 1.015, 0.2635, 1.141, 0.2625, 1.143, 0.3874, 1.141, 0.2625, 1.138, 0.1349, 1.265, 0.1317, 1.273, 0.2601, 1.015, 0.2635, 1.013, 0.134, 1.138, 0.1349, 1.141, 0.2625, 1.013, 0.134, 1.014, 0.001132, 1.139, 0.002772, 1.138, 0.1349, 0.8821, 0.514, 0.8847, 0.3896, 1.016, 0.3894, 1.015, 0.5141, 0.7554, 0.5126, 0.7601, 0.3844, 0.8847, 0.3896, 0.8821, 0.514, 0.7601, 0.3844, 0.7579, 0.2618, 0.8838, 0.2632, 0.8847, 0.3896, 0.6255, 0.5165, 0.631, 0.3891, 0.7601, 0.3844, 0.7554, 0.5126, 0.5012, 0.5144, 0.5066, 0.3932, 0.631, 0.3891, 0.6255, 0.5165, 0.5066, 0.3932, 0.5076, 0.2615, 0.6318, 0.2605, 0.631, 0.3891, 0.6318, 0.2605, 0.6328, 0.1258, 0.7585, 0.1304, 0.7579, 0.2618, 0.5076, 0.2615, 0.5071, 0.1208, 0.6328, 0.1258, 0.6318, 0.2605, 0.5071, 0.1208, 0.5091, -0.01825, 0.635, -0.01374, 0.6328, 0.1258, 0.8885, -0.003357, 0.8907, -0.1387, 1.016, -0.1328, 1.014, 0.001132, 0.7615, -0.005813, 0.765, -0.1426, 0.8907, -0.1387, 0.8885, -0.003357, 0.765, -0.1426, 0.7688, -0.2898, 0.8944, -0.2797, 0.8907, -0.1387, 0.635, -0.01374, 0.6398, -0.1541, 0.765, -0.1426, 0.7615, -0.005813, 0.5091, -0.01825, 0.5109, -0.1693, 0.6398, -0.1541, 0.635, -0.01374, 0.5109, -0.1693, 0.5129, -0.3117, 0.6423, -0.3002, 0.6398, -0.1541, 0.6423, -0.3002, 0.6442, -0.4457, 0.7737, -0.4292, 0.7688, -0.2898, 0.5129, -0.3117, 0.5132, -0.4534, 0.6442, -0.4457, 0.6423, -0.3002, 0.5132, -0.4534, 0.5146, -0.5901, 0.6471, -0.5828, 0.6442, -0.4457, -0.5223, 1.41, -0.5289, 1.289, -0.4017, 1.277, -0.3984, 1.396, -0.5223, 1.41, -0.3984, 1.396, -0.4016, 1.508, 1.268, 1.399, 1.265, 1.275, 1.387, 1.278, 1.386, 1.398, 1.154, 1.533, 1.146, 1.404, 1.268, 1.399, 1.278, 1.524, 1.027, 1.548, 1.02, 1.412, 1.146, 1.404, 1.154, 1.533, 1.02, 1.412, 1.016, 1.282, 1.143, 1.277, 1.146, 1.404, 1.143, 1.277, 1.139, 1.148, 1.268, 1.152, 1.265, 1.275, 1.016, 1.282, 1.014, 1.148, 1.139, 1.148, 1.143, 1.277, 1.014, 1.148, 1.013, 1.022, 1.14, 1.022, 1.139, 1.148, 0.8963, 1.549, 0.8922, 1.417, 1.02, 1.412, 1.027, 1.548, 0.7669, 1.565, 0.7602, 1.432, 0.8922, 1.417, 0.8963, 1.549, 0.7602, 1.432, 0.7584, 1.294, 0.8877, 1.285, 0.8922, 1.417, 0.6337, 1.576, 0.6294, 1.44, 0.7602, 1.432, 0.7669, 1.565, 0.4961, 1.586, 0.4969, 1.443, 0.6294, 1.44, 0.6337, 1.576, 0.4969, 1.443, 0.4984, 1.31, 0.6297, 1.296, 0.6294, 1.44, 0.6297, 1.296, 0.6274, 1.164, 0.7565, 1.159, 0.7584, 1.294, 0.4984, 1.31, 0.4983, 1.168, 0.6274, 1.164, 0.6297, 1.296, 0.4983, 1.168, 0.4984, 1.03, 0.6262, 1.028, 0.6274, 1.164, 0.8851, 1.027, 0.8826, 0.8939, 1.013, 0.8935, 1.013, 1.022, 0.7535, 1.024, 0.753, 0.895, 0.8826, 0.8939, 0.8851, 1.027, 0.753, 0.895, 0.7529, 0.7663, 0.8828, 0.7647, 0.8826, 0.8939, 0.6262, 1.028, 0.6247, 0.8963, 0.753, 0.895, 0.7535, 1.024, 0.4984, 1.03, 0.497, 0.8981, 0.6247, 0.8963, 0.6262, 1.028, 0.497, 0.8981, 0.4973, 0.7669, 0.6246, 0.7655, 0.6247, 0.8963, 0.6246, 0.7655, 0.6248, 0.6409, 0.7526, 0.6399, 0.7529, 0.7663, 0.4973, 0.7669, 0.4984, 0.6389, 0.6248, 0.6409, 0.6246, 0.7655, 0.4984, 0.6389, 0.5012, 0.5144, 0.6255, 0.5165, 0.6248, 0.6409, 0.3595, 1.575, 0.364, 1.437, 0.4969, 1.443, 0.4961, 1.586, 0.2262, 1.568, 0.2322, 1.431, 0.364, 1.437, 0.3595, 1.575, 0.2322, 1.431, 0.2362, 1.296, 0.3671, 1.297, 0.364, 1.437, 0.09222, 1.56, 0.1018, 1.426, 0.2322, 1.431, 0.2262, 1.568, -0.03765, 1.54, -0.02877, 1.407, 0.1018, 1.426, 0.09222, 1.56, -0.02877, 1.407, -0.02209, 1.278, 0.1059, 1.287, 0.1018, 1.426, 0.1059, 1.287, 0.1108, 1.153, 0.2407, 1.163, 0.2362, 1.296, -0.02209, 1.278, -0.01873, 1.15, 0.1108, 1.153, 0.1059, 1.287, -0.01873, 1.15, -0.01535, 1.019, 0.1144, 1.02, 0.1108, 1.153, -0.1664, 1.535, -0.1558, 1.403, -0.02877, 1.407, -0.03765, 1.54, -0.2892, 1.517, -0.2798, 1.398, -0.1558, 1.403, -0.1664, 1.535, -0.2798, 1.398, -0.2756, 1.271, -0.1528, 1.278, -0.1558, 1.403, -0.4016, 1.508, -0.3984, 1.396, -0.2798, 1.398, -0.2892, 1.517, -0.4017, 1.277, -0.4011, 1.15, -0.2743, 1.147, -0.2756, 1.271, -0.5289, 1.289, -0.5345, 1.163, -0.4011, 1.15, -0.4017, 1.277, -0.5345, 1.163, -0.5491, 1.033, -0.4038, 1.023, -0.4011, 1.15, -0.1465, 1.02, -0.148, 0.8907, -0.01741, 0.8906, -0.01535, 1.019, -0.2734, 1.02, -0.2773, 0.8918, -0.148, 0.8907, -0.1465, 1.02, -0.2773, 0.8918, -0.2792, 0.7626, -0.1458, 0.7612, -0.148, 0.8907, -0.4038, 1.023, -0.4068, 0.895, -0.2773, 0.8918, -0.2734, 1.02, -0.5491, 1.033, -0.5356, 0.901, -0.4068, 0.895, -0.4038, 1.023, -0.5356, 0.901, -0.5559, 0.7721, -0.4122, 0.7649, -0.4068, 0.895, -0.4122, 0.7649, -0.4145, 0.6329, -0.2817, 0.6328, -0.2792, 0.7626, -0.5559, 0.7721, -0.573, 0.6341, -0.4145, 0.6329, -0.4122, 0.7649, -0.573, 0.6341, -0.5611, 0.4951, -0.4137, 0.5008, -0.4145, 0.6329, 0.3791, 0.5053, 0.3823, 0.3878, 0.5066, 0.3932, 0.5012, 0.5144, 0.2501, 0.5161, 0.2541, 0.3861, 0.3823, 0.3878, 0.3791, 0.5053, 0.2541, 0.3861, 0.2555, 0.2515, 0.3848, 0.2598, 0.3823, 0.3878, 0.1209, 0.5096, 0.1254, 0.3841, 0.2541, 0.3861, 0.2501, 0.5161, -0.01958, 0.5072, -0.01588, 0.3859, 0.1254, 0.3841, 0.1209, 0.5096, -0.01588, 0.3859, -0.006366, 0.2558, 0.1251, 0.2567, 0.1254, 0.3841, 0.1251, 0.2567, 0.1258, 0.1246, 0.2545, 0.1197, 0.2555, 0.2515, -0.006366, 0.2558, 0.001374, 0.1255, 0.1258, 0.1246, 0.1251, 0.2567, 0.001374, 0.1255, 0.0009135, -0.009621, 0.1281, -0.01574, 0.1258, 0.1246, -0.1465, 0.5061, -0.1427, 0.3795, -0.01588, 0.3859, -0.01958, 0.5072, -0.2787, 0.5039, -0.2734, 0.376, -0.1427, 0.3795, -0.1465, 0.5061, -0.2734, 0.376, -0.2717, 0.2476, -0.1327, 0.25, -0.1427, 0.3795, -0.4137, 0.5008, -0.4072, 0.3697, -0.2734, 0.376, -0.2787, 0.5039, -0.5611, 0.4951, -0.5452, 0.361, -0.4072, 0.3697, -0.4137, 0.5008, -0.5452, 0.361, -0.533, 0.2299, -0.3996, 0.2388, -0.4072, 0.3697, -0.3996, 0.2388, -0.3819, 0.1074, -0.2581, 0.1156, -0.2717, 0.2476, -0.533, 0.2299, -0.5323, 0.09524, -0.3819, 0.1074, -0.3996, 0.2388, -0.5323, 0.09524, -0.5139, -0.03831, -0.3795, -0.0225, -0.3819, 0.1074, -0.1267, -0.01303, -0.1247, -0.1465, 0.000525, -0.1485, 0.0009135, -0.009621, -0.2559, -0.01828, -0.2479, -0.1487, -0.1247, -0.1465, -0.1267, -0.01303, -0.2479, -0.1487, -0.2521, -0.2885, -0.1253, -0.2812, -0.1247, -0.1465, -0.3795, -0.0225, -0.3729, -0.1541, -0.2479, -0.1487, -0.2559, -0.01828, -0.5139, -0.03831, -0.5136, -0.1735, -0.3729, -0.1541, -0.3795, -0.0225, -0.5136, -0.1735, -0.5027, -0.3065, -0.3751, -0.2908, -0.3729, -0.1541, -0.3751, -0.2908, -0.3732, -0.419, -0.2534, -0.4191, -0.2521, -0.2885, -0.5027, -0.3065, -0.4977, -0.4345, -0.3732, -0.419, -0.3751, -0.2908, 1.386, -0.3926, 1.391, -0.5141, 1.511, -0.4088, -0.3732, -0.419, -0.3764, -0.538, -0.2606, -0.5468, -0.2534, -0.4191, -0.4977, -0.4345, -0.3764, -0.538, -0.3732, -0.419, 1.518, -0.01834, 1.521, -0.1488, 1.697, -0.2264, 1.698, -0.06826, 1.547, 0.7793, 1.561, 0.6468, 1.755, 0.6528, 1.736, 0.7941, 0.09222, 1.56, 0.2262, 1.568, 0.2081, 1.762, 0.0669, 1.753, -0.1664, 1.535, -0.03765, 1.54, -0.07347, 1.728, -0.219, 1.724, -0.5345, 1.163, -0.5289, 1.289, -0.699, 1.367, -0.7158, 1.22, 0.5146, -0.5901, 0.38, -0.5884, 0.3742, -0.7824, 0.5147, -0.7845, 1.531, 1.041, 1.551, 0.9115, 1.741, 0.9376, 1.716, 1.079, -0.4016, 1.508, -0.2892, 1.517, -0.3622, 1.69, -0.5117, 1.65, 0.6337, 1.576, 0.7669, 1.565, 0.7771, 1.759, 0.634, 1.77, -0.5323, 0.09524, -0.533, 0.2299, -0.724, 0.2043, -0.7243, 0.05249, -0.5136, -0.1735, -0.5139, -0.03831, -0.6942, -0.09876, -0.6894, -0.2562, -0.1366, -0.5585, -0.2606, -0.5468, -0.3209, -0.7256, -0.1822, -0.747, -0.5223, 1.41, -0.4016, 1.508, -0.5117, 1.65, -0.6683, 1.515, 1.553, 0.514, 1.56, 0.3802, 1.755, 0.3669, 1.744, 0.5108, 0.8963, 1.549, 1.027, 1.548, 1.065, 1.741, 0.9202, 1.741, -0.4977, -0.4345, -0.5027, -0.3065, -0.6617, -0.4115, -0.6274, -0.5727, -0.573, 0.6341, -0.5559, 0.7721, -0.7484, 0.78, -0.7714, 0.6378, 0.9055, -0.5517, 0.7789, -0.5773, 0.7943, -0.7719, 0.9305, -0.7406, 0.3595, 1.575, 0.4961, 1.586, 0.4922, 1.784, 0.3507, 1.77, 1.521, -0.1488, 1.516, -0.2815, 1.678, -0.3837, 1.697, -0.2264, -0.3764, -0.538, -0.4977, -0.4345, -0.6274, -0.5727, -0.4617, -0.6934, 1.155, -0.5351, 1.031, -0.5451, 1.069, -0.7349, 1.205, -0.7209, -0.5356, 0.901, -0.5491, 1.033, -0.7409, 1.074, -0.722, 0.9242, 1.391, -0.5141, 1.276, -0.5193, 1.342, -0.6927, 1.483, -0.6676, -0.2892, 1.517, -0.1664, 1.535, -0.219, 1.724, -0.3622, 1.69, -0.5452, 0.361, -0.5611, 0.4951, -0.7564, 0.4956, -0.7374, 0.3517, 0.38, -0.5884, 0.2476, -0.5821, 0.2353, -0.7757, 0.3742, -0.7824, 1.551, 0.9115, 1.547, 0.7793, 1.736, 0.7941, 1.741, 0.9376, 1.278, 1.524, 1.389, 1.506, 1.494, 1.646, 1.353, 1.702, 1.511, -0.4088, 1.391, -0.5141, 1.483, -0.6676, 1.643, -0.5434, 1.529, 1.169, 1.531, 1.041, 1.716, 1.079, 1.71, 1.226, 0.119, -0.5693, -0.008897, -0.5649, -0.04305, -0.7563, 0.09676, -0.7612, -0.5027, -0.3065, -0.5136, -0.1735, -0.6894, -0.2562, -0.6617, -0.4115, 1.509, 1.414, 1.52, 1.295, 1.691, 1.371, 1.655, 1.516, 0.7669, 1.565, 0.8963, 1.549, 0.9202, 1.741, 0.7771, 1.759, 0.6471, -0.5828, 0.5146, -0.5901, 0.5147, -0.7845, 0.6557, -0.7763, 1.56, 0.3802, 1.551, 0.2455, 1.743, 0.2225, 1.755, 0.3669, 1.389, 1.506, 1.509, 1.414, 1.655, 1.516, 1.494, 1.646, 1.027, 1.548, 1.154, 1.533, 1.208, 1.718, 1.065, 1.741, 0.2262, 1.568, 0.3595, 1.575, 0.3507, 1.77, 0.2081, 1.762, 1.543, 0.1124, 1.518, -0.01834, 1.698, -0.06826, 1.73, 0.07796, 1.276, -0.5193, 1.155, -0.5351, 1.205, -0.7209, 1.342, -0.6927, -0.5559, 0.7721, -0.5356, 0.901, -0.722, 0.9242, -0.7484, 0.78, 1.561, 0.6468, 1.553, 0.514, 1.744, 0.5108, 1.755, 0.6528, -0.03765, 1.54, 0.09222, 1.56, 0.0669, 1.753, -0.07347, 1.728, -0.5289, 1.289, -0.5223, 1.41, -0.6683, 1.515, -0.699, 1.367, -0.533, 0.2299, -0.5452, 0.361, -0.7374, 0.3517, -0.724, 0.2043, -0.5491, 1.033, -0.5345, 1.163, -0.7158, 1.22, -0.7409, 1.074, 1.516, -0.2815, 1.511, -0.4088, 1.643, -0.5434, 1.678, -0.3837, 1.52, 1.295, 1.529, 1.169, 1.71, 1.226, 1.691, 1.371, 0.2476, -0.5821, 0.119, -0.5693, 0.09676, -0.7612, 0.2353, -0.7757, 0.4961, 1.586, 0.6337, 1.576, 0.634, 1.77, 0.4922, 1.784, -0.5139, -0.03831, -0.5323, 0.09524, -0.7243, 0.05249, -0.6942, -0.09876, -0.008897, -0.5649, -0.1366, -0.5585, -0.1822, -0.747, -0.04305, -0.7563, 0.7789, -0.5773, 0.6471, -0.5828, 0.6557, -0.7763, 0.7943, -0.7719, -0.2606, -0.5468, -0.3764, -0.538, -0.4617, -0.6934, -0.3209, -0.7256, 1.154, 1.533, 1.278, 1.524, 1.353, 1.702, 1.208, 1.718, 1.551, 0.2455, 1.543, 0.1124, 1.73, 0.07796, 1.743, 0.2225, -0.5611, 0.4951, -0.573, 0.6341, -0.7714, 0.6378, -0.7564, 0.4956, 1.031, -0.5451, 0.9055, -0.5517, 0.9305, -0.7406, 1.069, -0.7349])
me_plane.materials.append(mat_decoration_pile_foliage_3)
me_plane.use_remesh_preserve_volume = False
me_plane.use_remesh_preserve_attributes = False
me_plane.use_mirror_vertex_groups = False
me_plane.update()

# ---- objects
ob_plane = bpy.data.objects.new('Plane', me_plane)

# ---- transforms, parenting, visibility, modifiers, constraints
ob_plane.location = (0.0, 0.0, 0.0)
ob_plane.scale = (4.343, 3.136, 5.204)
ob_plane.lineart.crease_threshold = 0.0

# ---- collection membership
col_collection_1.objects.link(ob_plane)

# ---- scene / render settings (as saved in the file)
scene.frame_start = 1; scene.frame_end = 250; scene.frame_set(1)
scene.render.engine = 'CYCLES'
scene.render.resolution_percentage = 50
scene.render.dither_intensity = 0.0
scene.cycles.use_denoising = False
scene.cycles.samples = 10
scene.cycles.sampling_pattern = 'TABULATED_SOBOL'
scene.cycles.light_sampling_threshold = 0.0
scene.cycles.use_adaptive_sampling = False
scene.cycles.use_light_tree = False
scene.cycles.blur_glossy = 0.0
scene.cycles.volume_bounces = 1
scene.cycles.pixel_filter_type = 'GAUSSIAN'
scene.cycles.sample_clamp_indirect = 0.0
scene.view_settings.view_transform = 'Standard'
bpy.context.view_layer.update()

# ---- added for rendering (the .blend has no active camera and no usable light): camera, sun
cam_auto = bpy.data.cameras.new('AutoCamera')
cam_auto.lens = 50.0
cam_auto.sensor_width = 36.0
cam_auto.clip_end = 1000.0
ob_auto_camera = bpy.data.objects.new('AutoCamera', cam_auto)
scene.collection.objects.link(ob_auto_camera)
ob_auto_camera.location = (10.4667, -12.5456, 8.35536)
ob_auto_camera.rotation_euler = (1.09748, -7.21219e-08, 0.694738)
scene.camera = ob_auto_camera
light_auto_sun = bpy.data.lights.new('AutoSun', 'SUN')
light_auto_sun.energy = 3.0
light_auto_sun.angle = 0.0523599
ob_auto_sun = bpy.data.objects.new('AutoSun', light_auto_sun)
scene.collection.objects.link(ob_auto_sun)
ob_auto_sun.rotation_euler = (0.872665, 0.174533, 0.523599)
bpy.context.view_layer.update()
